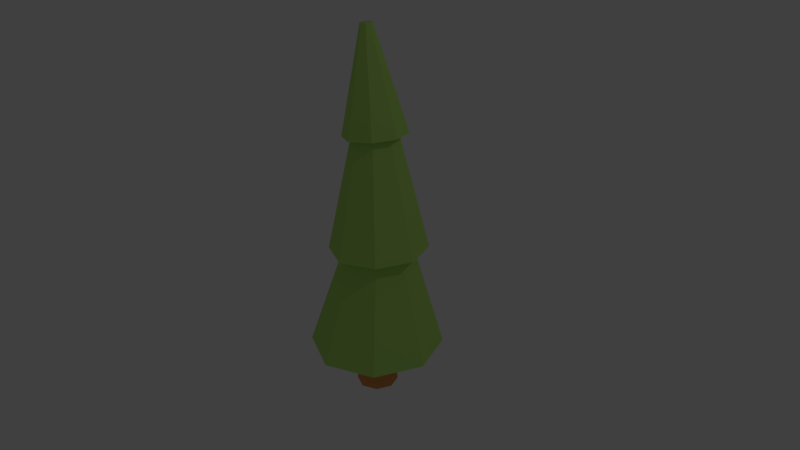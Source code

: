 # Source: tree02.blend  (saved by Blender 2.79.0; exported with 4.5.12 LTS)
import bpy
from mathutils import Matrix  # noqa: F401  (used for matrix-valued properties, if any)

bpy.ops.wm.read_factory_settings(use_empty=True)
scene = bpy.context.scene
scene.name = 'Scene'

# ---- collections
col_collection_1 = bpy.data.collections.new('Collection 1'); scene.collection.children.link(col_collection_1)

# ---- materials (node trees are filled in below, after node groups)
mat_material_001 = bpy.data.materials.new('Material.001')
mat_material_001.alpha_threshold = 0.0
mat_material_001.use_transparent_shadow = False
mat_material_001.diffuse_color = (0.4885, 0.8, 0.176, 1.0)
mat_material_001.specular_color = (0.8867, 1.0, 0.1311)
mat_material_001.roughness = 0.5
mat_material_002 = bpy.data.materials.new('Material.002')
mat_material_002.alpha_threshold = 0.0
mat_material_002.use_transparent_shadow = False
mat_material_002.diffuse_color = (0.8, 0.3116, 0.1035, 1.0)
mat_material_002.specular_color = (1.0, 0.212, 0.1481)
mat_material_002.roughness = 0.5

# ---- material node trees

# ---- world
world_world = bpy.data.worlds.new('World'); scene.world = world_world
world_world.color = (0.05088, 0.05088, 0.05088)
world_world.use_sun_shadow = False
world_world.sun_shadow_jitter_overblur = 0.0
world_world.cycles.sampling_method = 'MANUAL'

# ---- cameras
cam_camera = bpy.data.cameras.new('Camera')
cam_camera.clip_end = 100.0
cam_camera.lens = 35.0
cam_camera.sensor_width = 32.0
cam_camera.sensor_height = 18.0
cam_camera.ortho_scale = 7.314
cam_camera.dof.focus_distance = 0.0
cam_camera.dof.aperture_fstop = 128.0

# ---- lights
light_lamp = bpy.data.lights.new('Lamp', 'POINT')
light_lamp.transmission_factor = 0.0
light_lamp.cutoff_distance = 30.0
light_lamp.energy = 100.0
light_lamp.shadow_buffer_clip_start = 1.001
light_lamp.shadow_soft_size = 0.1
light_lamp.shadow_maximum_resolution = 0.006
light_lamp.use_absolute_resolution = True

# ---- meshes
me_plane = bpy.data.meshes.new('Plane')
me_plane.from_pydata([(-1.08, -1.08, -0.2368), (1.08, -1.08, -0.2368), (-1.08, 1.08, -0.2368), (1.08, 1.08, -0.2368), (-1.523, 0.0, -0.2368), (1.523, 0.0, -0.2368), (0.0, -1.548, -0.2368), (0.0, 1.548, -0.2368), (0.0, 0.0, -0.2368), (-1.079, -0.1836, 26.85), (-0.4784, -0.2049, 26.93), (-1.056, 0.4206, 26.85), (-0.4561, 0.3993, 26.92), (-1.191, 0.1229, 26.84), (-0.344, 0.09284, 26.94), (-0.7833, -0.3253, 26.89), (-0.7513, 0.541, 26.88), (-0.7673, 0.1078, 26.89), (0.1068, 1.527, 20.0), (1.154, 1.025, 20.13), (-1.452, 0.04378, 19.84), (-0.9748, 1.1, 19.88), (1.552, -0.06273, 20.2), (-1.054, -1.044, 19.91), (-0.006865, -1.546, 20.04), (1.075, -1.119, 20.16), (0.1898, 2.3, 19.54), (-2.161, 0.06308, 19.29), (-1.561, -1.577, 19.39), (0.01839, -2.335, 19.59), (1.769, 1.543, 19.74), (-1.442, 1.656, 19.35), (2.369, -0.09757, 19.84), (1.65, -1.691, 19.78), (2.013, 1.574, 11.77), (-1.275, 1.627, 11.59), (2.662, -0.083, 11.81), (1.959, -1.718, 11.79), (0.381, 2.314, 11.67), (-1.977, -0.008298, 11.56), (-1.329, -1.665, 11.61), (0.3034, -2.406, 11.7), (0.4261, 3.548, 11.2), (-3.168, 0.007981, 11.04), (-2.18, -2.518, 11.11), (0.3078, -3.646, 11.25), (2.914, 2.42, 11.34), (-2.098, 2.501, 11.07), (3.902, -0.1059, 11.41), (2.832, -2.599, 11.37), (0.7916, 0.7916, 3.286), (-0.7916, 0.7916, 3.286), (1.117, 4.556e-09, 3.286), (0.7916, -0.7916, 3.286), (8.169e-09, 1.135, 3.286), (-1.117, 4.556e-09, 3.286), (-0.7916, -0.7916, 3.286), (8.169e-09, -1.135, 3.286), (2.199e-08, 4.957, 3.286), (-4.879, 0.0, 3.286), (-3.458, -3.458, 3.286), (2.199e-08, -4.957, 3.286), (3.458, 3.458, 3.286), (-3.458, 3.458, 3.286), (4.879, 0.0, 3.286), (3.458, -3.458, 3.286)], [], [(8, 7, 3, 5), (6, 8, 5, 1), (0, 4, 8, 6), (4, 2, 7, 8), (17, 14, 12, 16), (15, 10, 14, 17), (9, 15, 17, 13), (13, 17, 16, 11), (30, 26, 16, 12), (31, 27, 13, 11), (32, 30, 12, 14), (27, 28, 9, 13), (28, 29, 15, 9), (33, 32, 14, 10), (26, 31, 11, 16), (29, 33, 10, 15), (45, 49, 25, 24), (42, 47, 21, 18), (49, 48, 22, 25), (44, 45, 24, 23), (43, 44, 23, 20), (48, 46, 19, 22), (47, 43, 20, 21), (46, 42, 18, 19), (24, 25, 33, 29), (18, 21, 31, 26), (25, 22, 32, 33), (23, 24, 29, 28), (20, 23, 28, 27), (22, 19, 30, 32), (21, 20, 27, 31), (19, 18, 26, 30), (62, 58, 38, 34), (63, 59, 39, 35), (64, 62, 34, 36), (59, 60, 40, 39), (60, 61, 41, 40), (65, 64, 36, 37), (58, 63, 35, 38), (61, 65, 37, 41), (34, 38, 42, 46), (35, 39, 43, 47), (36, 34, 46, 48), (39, 40, 44, 43), (40, 41, 45, 44), (37, 36, 48, 49), (38, 35, 47, 42), (41, 37, 49, 45), (6, 1, 53, 57), (7, 2, 51, 54), (1, 5, 52, 53), (0, 6, 57, 56), (4, 0, 56, 55), (5, 3, 50, 52), (2, 4, 55, 51), (3, 7, 54, 50), (57, 53, 65, 61), (54, 51, 63, 58), (53, 52, 64, 65), (56, 57, 61, 60), (55, 56, 60, 59), (52, 50, 62, 64), (51, 55, 59, 63), (50, 54, 58, 62)])
me_plane.polygons.foreach_set('material_index', [1, 1, 1, 1, 0, 0, 0, 0, 0, 0, 0, 0, 0, 0, 0, 0, 0, 0, 0, 0, 0, 0, 0, 0, 0, 0, 0, 0, 0, 0, 0, 0, 0, 0, 0, 0, 0, 0, 0, 0, 0, 0, 0, 0, 0, 0, 0, 0, 1, 1, 1, 1, 1, 1, 1, 1, 0, 0, 0, 0, 0, 0, 0, 0])
me_plane.materials.append(mat_material_001)
me_plane.materials.append(mat_material_002)
me_plane.use_remesh_preserve_volume = False
me_plane.use_remesh_preserve_attributes = False
me_plane.use_mirror_vertex_groups = False
me_plane.update()

# ---- objects
ob_plane = bpy.data.objects.new('Plane', me_plane)
ob_lamp = bpy.data.objects.new('Lamp', light_lamp)
ob_camera = bpy.data.objects.new('Camera', cam_camera)

# ---- transforms, parenting, visibility, modifiers, constraints
ob_plane.location = (0.0, 0.0, 0.0)
ob_plane.scale = (0.1679, 0.1679, 0.1679)
ob_plane.lineart.crease_threshold = 0.0
ob_lamp.location = (7.269, 2.237, 10.38)
ob_lamp.rotation_euler = (0.6503, 0.05522, 1.866)
ob_lamp.lock_rotations_4d = False
ob_lamp.empty_display_type = 'ARROWS'
ob_lamp.color = (0.0, 0.0, 0.0, 0.0)
ob_lamp.lineart.crease_threshold = 0.0
ob_camera.location = (6.903, -6.114, 6.733)
ob_camera.rotation_euler = (1.109, 0.0, 0.8149)
ob_camera.lock_rotations_4d = False
ob_camera.empty_display_type = 'ARROWS'
ob_camera.color = (0.0, 0.0, 0.0, 0.0)
ob_camera.display_type = 'WIRE'
ob_camera.lineart.crease_threshold = 0.0

# ---- collection membership
col_collection_1.objects.link(ob_plane)
col_collection_1.objects.link(ob_lamp)
col_collection_1.objects.link(ob_camera)

# ---- scene / render settings (as saved in the file)
scene.camera = ob_camera
scene.frame_start = 1; scene.frame_end = 250; scene.frame_set(1)
scene.render.engine = 'BLENDER_EEVEE_NEXT'
scene.render.resolution_percentage = 50
scene.render.dither_intensity = 0.0
scene.cycles.use_denoising = False
scene.cycles.samples = 128
scene.cycles.sampling_pattern = 'TABULATED_SOBOL'
scene.cycles.light_sampling_threshold = 0.0
scene.cycles.use_adaptive_sampling = False
scene.cycles.use_light_tree = False
scene.cycles.blur_glossy = 0.0
scene.cycles.sample_clamp_indirect = 0.0
scene.view_settings.view_transform = 'Standard'
bpy.context.view_layer.update()
